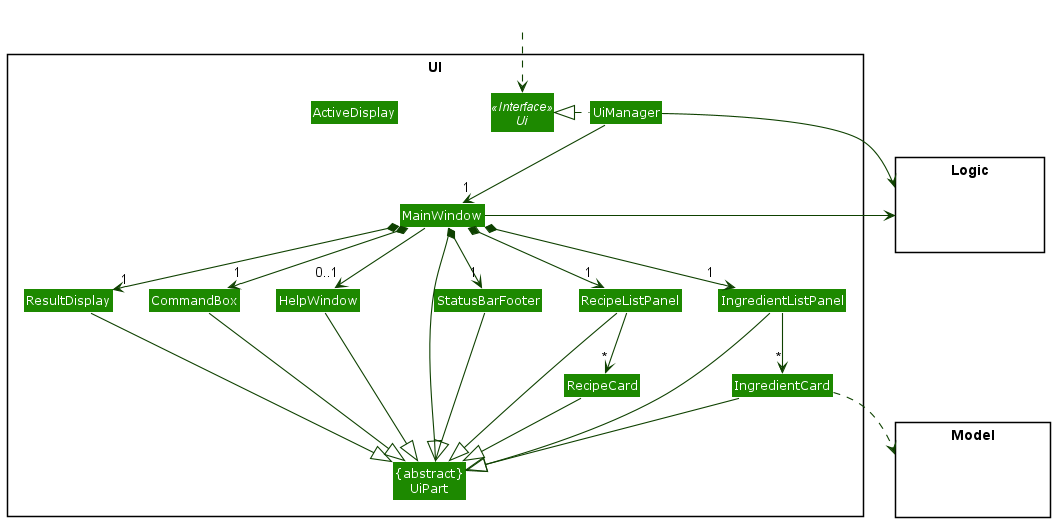

The diagram above was rendered by PlantUML. Its source (embedded in the PNG):
@startuml
!include style.puml
skinparam arrowThickness 1.1
skinparam arrowColor UI_COLOR_T4
skinparam classBackgroundColor UI_COLOR

package UI <<Rectangle>>{
Interface Ui <<Interface>>
Class "{abstract}\nUiPart" as UiPart
Class UiManager
Class MainWindow
Class HelpWindow
Class ResultDisplay
Class ActiveDisplay

Class IngredientListPanel
Class IngredientCard
Class RecipeListPanel
Class RecipeCard

Class StatusBarFooter
Class CommandBox
}

package Model <<Rectangle>> {
Class HiddenModel #FFFFFF
}

package Logic <<Rectangle>> {
Class HiddenLogic #FFFFFF
}

Class HiddenOutside #FFFFFF
HiddenOutside ..> Ui

UiManager .left.|> Ui
UiManager -down-> "1" MainWindow
MainWindow *-down->  "1" CommandBox
MainWindow *-down-> "1" ResultDisplay
MainWindow *-down-> "1" IngredientListPanel
MainWindow *-down-> "1" RecipeListPanel
MainWindow *-down-> "1" StatusBarFooter
MainWindow --> "0..1" HelpWindow

IngredientListPanel -down-> "*" IngredientCard
RecipeListPanel -down-> "*" RecipeCard

MainWindow -left-|> UiPart

ResultDisplay --|> UiPart
CommandBox --|> UiPart
IngredientListPanel --|> UiPart
IngredientCard --|> UiPart
RecipeListPanel --|> UiPart
RecipeCard --|> UiPart
StatusBarFooter --|> UiPart
HelpWindow --|> UiPart

IngredientCard ..> Model
UiManager -right-> Logic
MainWindow -left-> Logic

RecipeListPanel -[hidden]left- IngredientListPanel
IngredientListPanel -[hidden]left- HelpWindow
HelpWindow -[hidden]left- CommandBox
CommandBox -[hidden]left- ResultDisplay
ResultDisplay -[hidden]left- StatusBarFooter

MainWindow -[hidden]-|> UiPart
@enduml